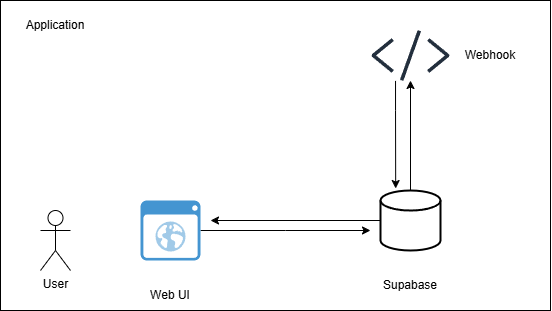

The diagram above was exported from draw.io. Its source (the exported page's mxGraphModel, read from the mxfile embedded in the PNG):
<mxGraphModel dx="890" dy="360" grid="1" gridSize="10" guides="1" tooltips="1" connect="1" arrows="1" fold="1" page="1" pageScale="1" pageWidth="827" pageHeight="1169" math="0" shadow="0">
  <root>
    <mxCell id="0" />
    <mxCell id="1" parent="0" />
    <mxCell id="8aCQaQi0OKqNZeaRECIf-13" value="" style="rounded=0;whiteSpace=wrap;html=1;" vertex="1" parent="1">
      <mxGeometry x="10" y="30" width="550" height="310" as="geometry" />
    </mxCell>
    <mxCell id="8aCQaQi0OKqNZeaRECIf-8" style="edgeStyle=orthogonalEdgeStyle;rounded=0;orthogonalLoop=1;jettySize=auto;html=1;" edge="1" parent="1" source="8aCQaQi0OKqNZeaRECIf-1">
      <mxGeometry relative="1" as="geometry">
        <mxPoint x="380" y="260" as="targetPoint" />
      </mxGeometry>
    </mxCell>
    <mxCell id="8aCQaQi0OKqNZeaRECIf-1" value="" style="shadow=0;dashed=0;html=1;strokeColor=none;fillColor=#4495D1;labelPosition=center;verticalLabelPosition=bottom;verticalAlign=top;align=center;outlineConnect=0;shape=mxgraph.veeam.2d.web_ui;" vertex="1" parent="1">
      <mxGeometry x="150" y="230" width="60" height="60" as="geometry" />
    </mxCell>
    <mxCell id="8aCQaQi0OKqNZeaRECIf-9" style="edgeStyle=orthogonalEdgeStyle;rounded=0;orthogonalLoop=1;jettySize=auto;html=1;" edge="1" parent="1" source="8aCQaQi0OKqNZeaRECIf-2">
      <mxGeometry relative="1" as="geometry">
        <mxPoint x="220" y="250" as="targetPoint" />
      </mxGeometry>
    </mxCell>
    <mxCell id="8aCQaQi0OKqNZeaRECIf-2" value="" style="strokeWidth=2;html=1;shape=mxgraph.flowchart.database;whiteSpace=wrap;" vertex="1" parent="1">
      <mxGeometry x="390" y="220" width="60" height="60" as="geometry" />
    </mxCell>
    <mxCell id="8aCQaQi0OKqNZeaRECIf-4" value="" style="sketch=0;outlineConnect=0;fontColor=#232F3E;gradientColor=none;fillColor=#232F3D;strokeColor=none;dashed=0;verticalLabelPosition=bottom;verticalAlign=top;align=center;html=1;fontSize=12;fontStyle=0;aspect=fixed;pointerEvents=1;shape=mxgraph.aws4.programming_language;" vertex="1" parent="1">
      <mxGeometry x="381" y="59.5" width="78" height="51" as="geometry" />
    </mxCell>
    <mxCell id="8aCQaQi0OKqNZeaRECIf-5" value="Web UI" style="text;html=1;align=center;verticalAlign=middle;whiteSpace=wrap;rounded=0;" vertex="1" parent="1">
      <mxGeometry x="150" y="310" width="60" height="30" as="geometry" />
    </mxCell>
    <mxCell id="8aCQaQi0OKqNZeaRECIf-6" value="Supabase" style="text;html=1;align=center;verticalAlign=middle;whiteSpace=wrap;rounded=0;" vertex="1" parent="1">
      <mxGeometry x="390" y="300" width="60" height="30" as="geometry" />
    </mxCell>
    <mxCell id="8aCQaQi0OKqNZeaRECIf-7" value="Webhook" style="text;html=1;align=center;verticalAlign=middle;whiteSpace=wrap;rounded=0;" vertex="1" parent="1">
      <mxGeometry x="470" y="70" width="60" height="30" as="geometry" />
    </mxCell>
    <mxCell id="8aCQaQi0OKqNZeaRECIf-10" style="edgeStyle=orthogonalEdgeStyle;rounded=0;orthogonalLoop=1;jettySize=auto;html=1;entryX=0.5;entryY=0.992;entryDx=0;entryDy=0;entryPerimeter=0;" edge="1" parent="1" source="8aCQaQi0OKqNZeaRECIf-2" target="8aCQaQi0OKqNZeaRECIf-4">
      <mxGeometry relative="1" as="geometry" />
    </mxCell>
    <mxCell id="8aCQaQi0OKqNZeaRECIf-11" style="edgeStyle=orthogonalEdgeStyle;rounded=0;orthogonalLoop=1;jettySize=auto;html=1;entryX=0.253;entryY=-0.033;entryDx=0;entryDy=0;entryPerimeter=0;" edge="1" parent="1" source="8aCQaQi0OKqNZeaRECIf-4" target="8aCQaQi0OKqNZeaRECIf-2">
      <mxGeometry relative="1" as="geometry">
        <Array as="points">
          <mxPoint x="405" y="140" />
          <mxPoint x="405" y="140" />
        </Array>
      </mxGeometry>
    </mxCell>
    <mxCell id="8aCQaQi0OKqNZeaRECIf-12" value="User" style="shape=umlActor;verticalLabelPosition=bottom;verticalAlign=top;html=1;outlineConnect=0;" vertex="1" parent="1">
      <mxGeometry x="50" y="240" width="30" height="60" as="geometry" />
    </mxCell>
    <mxCell id="8aCQaQi0OKqNZeaRECIf-14" value="Application" style="text;html=1;align=center;verticalAlign=middle;whiteSpace=wrap;rounded=0;" vertex="1" parent="1">
      <mxGeometry x="35" y="40" width="60" height="30" as="geometry" />
    </mxCell>
  </root>
</mxGraphModel>